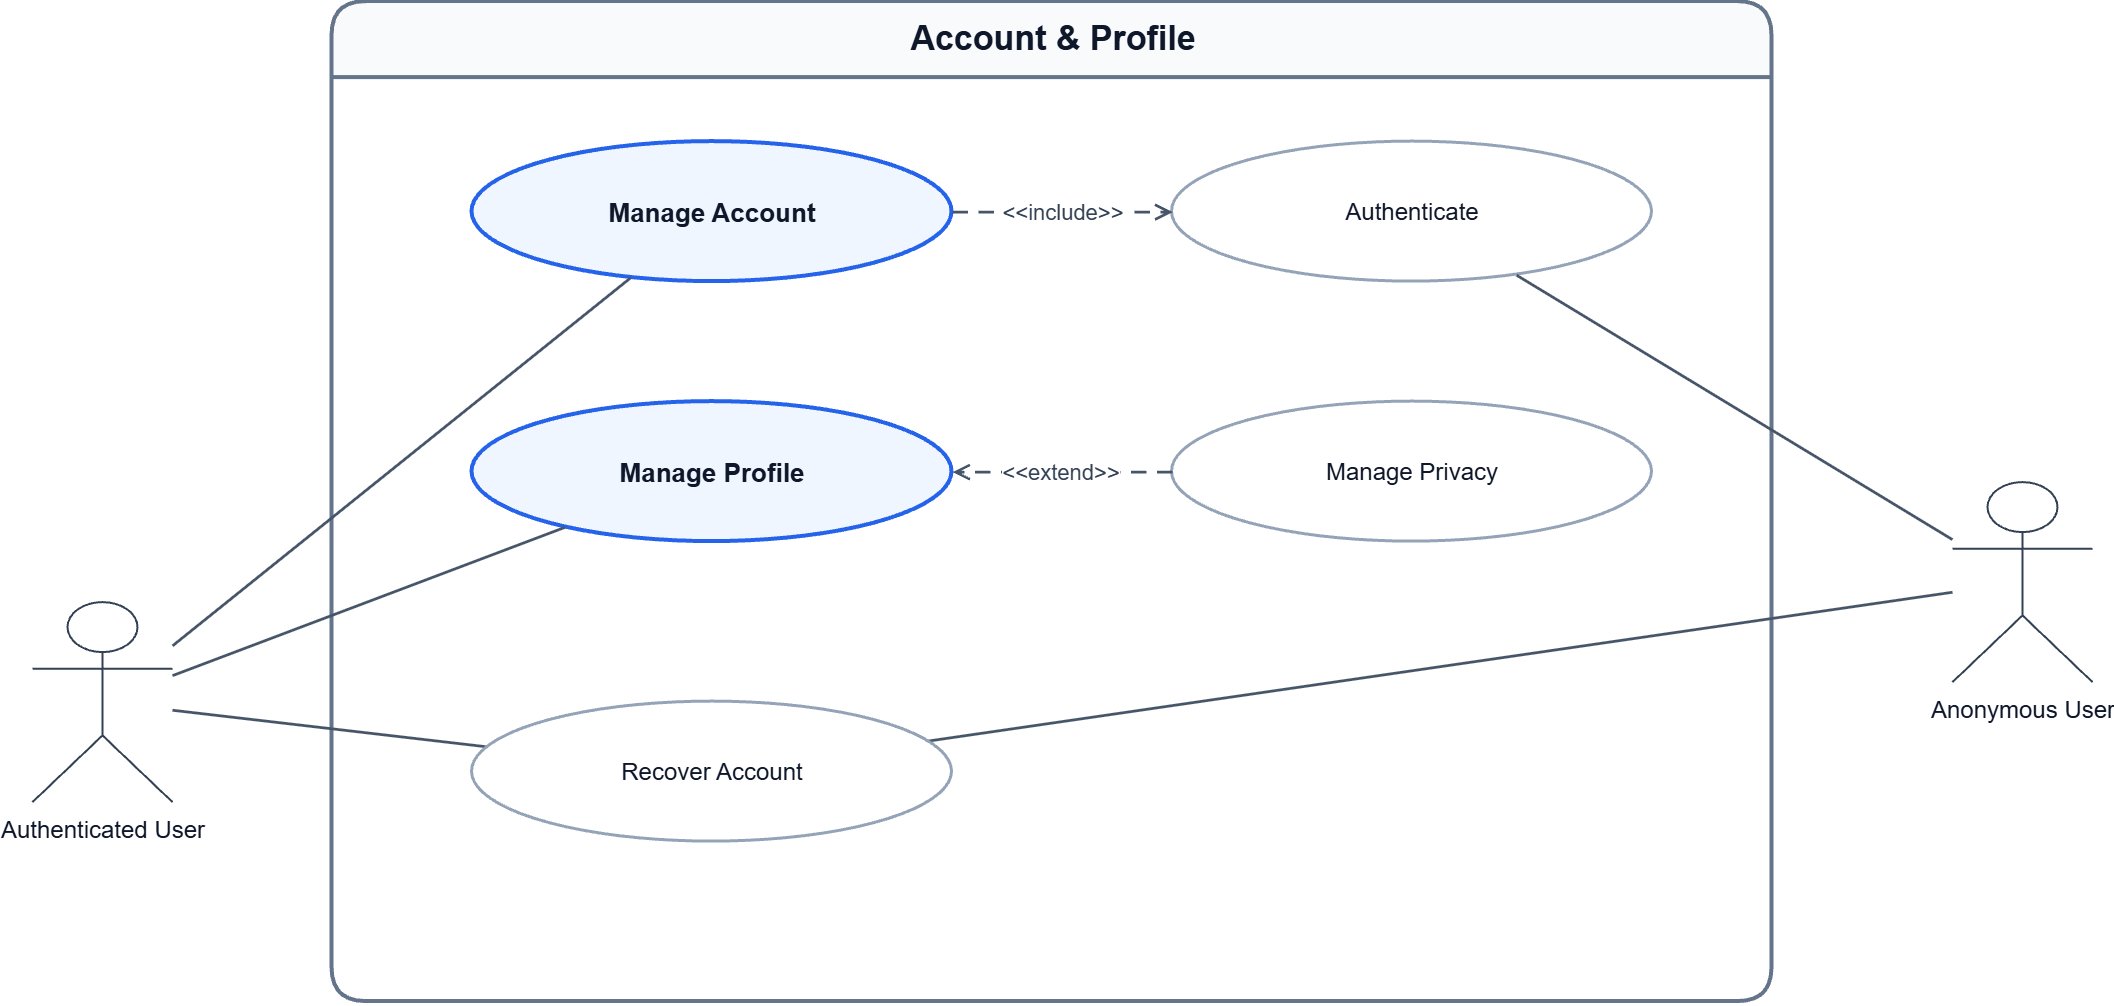

The diagram above was exported from draw.io. Its source (the exported page's mxGraphModel, read from the mxfile embedded in the PNG):
<mxGraphModel dx="1935" dy="914" grid="1" gridSize="10" guides="1" tooltips="1" connect="1" arrows="1" fold="1" page="1" pageScale="1" pageWidth="1169" pageHeight="827" math="0" shadow="0">
  <root>
    <mxCell id="0" />
    <mxCell id="1" parent="0" />
    <mxCell id="boundary" parent="1" style="swimlane;html=1;rounded=1;startSize=38;horizontal=1;strokeWidth=2;strokeColor=#64748B;fillColor=#F8FAFC;swimlaneFillColor=#FFFFFF;fontSize=17;fontStyle=1;fontColor=#0F172A;" value="Account &amp; Profile" vertex="1">
      <mxGeometry height="500" width="720" x="190" y="70" as="geometry" />
    </mxCell>
    <mxCell id="u4" parent="boundary" style="ellipse;whiteSpace=wrap;html=1;strokeWidth=1.5;strokeColor=#94A3B8;fillColor=#FFFFFF;fontColor=#0F172A;fontSize=12;" value="Manage Privacy" vertex="1">
      <mxGeometry height="70" width="240" x="420" y="200" as="geometry" />
    </mxCell>
    <mxCell id="u1" parent="boundary" style="ellipse;whiteSpace=wrap;html=1;strokeWidth=1.5;strokeColor=#94A3B8;fillColor=#FFFFFF;fontColor=#0F172A;fontSize=12;" value="Authenticate" vertex="1">
      <mxGeometry height="70" width="240" x="420" y="70" as="geometry" />
    </mxCell>
    <mxCell id="u3" parent="boundary" style="ellipse;whiteSpace=wrap;html=1;strokeWidth=2;strokeColor=#2563EB;fillColor=#EFF6FF;fontColor=#0F172A;fontStyle=1;fontSize=13;" value="Manage Profile" vertex="1">
      <mxGeometry height="70" width="240" x="70" y="200" as="geometry" />
    </mxCell>
    <mxCell id="e8" edge="1" parent="boundary" source="u4" style="endArrow=open;endFill=0;html=1;rounded=0;dashed=1;dashPattern=6 4;strokeWidth=1.3;strokeColor=#475569;fontSize=11;fontColor=#334155;" target="u3" value="&amp;lt;&amp;lt;extend&amp;gt;&amp;gt;">
      <mxGeometry relative="1" as="geometry" />
    </mxCell>
    <mxCell id="u0" parent="boundary" style="ellipse;whiteSpace=wrap;html=1;strokeWidth=2;strokeColor=#2563EB;fillColor=#EFF6FF;fontColor=#0F172A;fontStyle=1;fontSize=13;" value="Manage Account" vertex="1">
      <mxGeometry height="70" width="240" x="70" y="70" as="geometry" />
    </mxCell>
    <mxCell id="e6" edge="1" parent="boundary" source="u0" style="endArrow=open;endFill=0;html=1;rounded=0;dashed=1;dashPattern=6 4;strokeWidth=1.3;strokeColor=#475569;fontSize=11;fontColor=#334155;" target="u1" value="&amp;lt;&amp;lt;include&amp;gt;&amp;gt;">
      <mxGeometry relative="1" as="geometry" />
    </mxCell>
    <mxCell id="a0" parent="1" style="shape=umlActor;verticalLabelPosition=bottom;verticalAlign=top;html=1;outlineConnect=0;fontSize=12;fontColor=#0F172A;strokeColor=#334155;" value="Anonymous User" vertex="1">
      <mxGeometry height="100" width="70" x="1000" y="310" as="geometry" />
    </mxCell>
    <mxCell id="a1" parent="1" style="shape=umlActor;verticalLabelPosition=bottom;verticalAlign=top;html=1;outlineConnect=0;fontSize=12;fontColor=#0F172A;strokeColor=#334155;" value="Authenticated User" vertex="1">
      <mxGeometry height="100" width="70" x="40" y="370" as="geometry" />
    </mxCell>
    <mxCell id="e1" edge="1" parent="1" source="a0" style="endArrow=none;html=1;rounded=0;strokeWidth=1.4;strokeColor=#475569;" target="u1" value="">
      <mxGeometry relative="1" as="geometry" />
    </mxCell>
    <mxCell id="e2" edge="1" parent="1" source="a0" style="endArrow=none;html=1;rounded=0;strokeWidth=1.4;strokeColor=#475569;" target="u2" value="">
      <mxGeometry relative="1" as="geometry" />
    </mxCell>
    <mxCell id="e3" edge="1" parent="1" source="a1" style="endArrow=none;html=1;rounded=0;strokeWidth=1.4;strokeColor=#475569;" target="u0" value="">
      <mxGeometry relative="1" as="geometry" />
    </mxCell>
    <mxCell id="e4" edge="1" parent="1" source="a1" style="endArrow=none;html=1;rounded=0;strokeWidth=1.4;strokeColor=#475569;" target="u3" value="">
      <mxGeometry relative="1" as="geometry" />
    </mxCell>
    <mxCell id="fQsfXeOofUXVe9iCuNWG-1" edge="1" parent="1" source="a1" style="endArrow=none;html=1;rounded=0;strokeWidth=1.4;strokeColor=#475569;" target="u2" value="">
      <mxGeometry relative="1" as="geometry">
        <mxPoint x="150" y="442" as="sourcePoint" />
        <mxPoint x="640" y="462" as="targetPoint" />
      </mxGeometry>
    </mxCell>
    <mxCell id="u2" parent="1" style="ellipse;whiteSpace=wrap;html=1;strokeWidth=1.5;strokeColor=#94A3B8;fillColor=#FFFFFF;fontColor=#0F172A;fontSize=12;" value="Recover Account" vertex="1">
      <mxGeometry height="70" width="240" x="260" y="420" as="geometry" />
    </mxCell>
  </root>
</mxGraphModel>